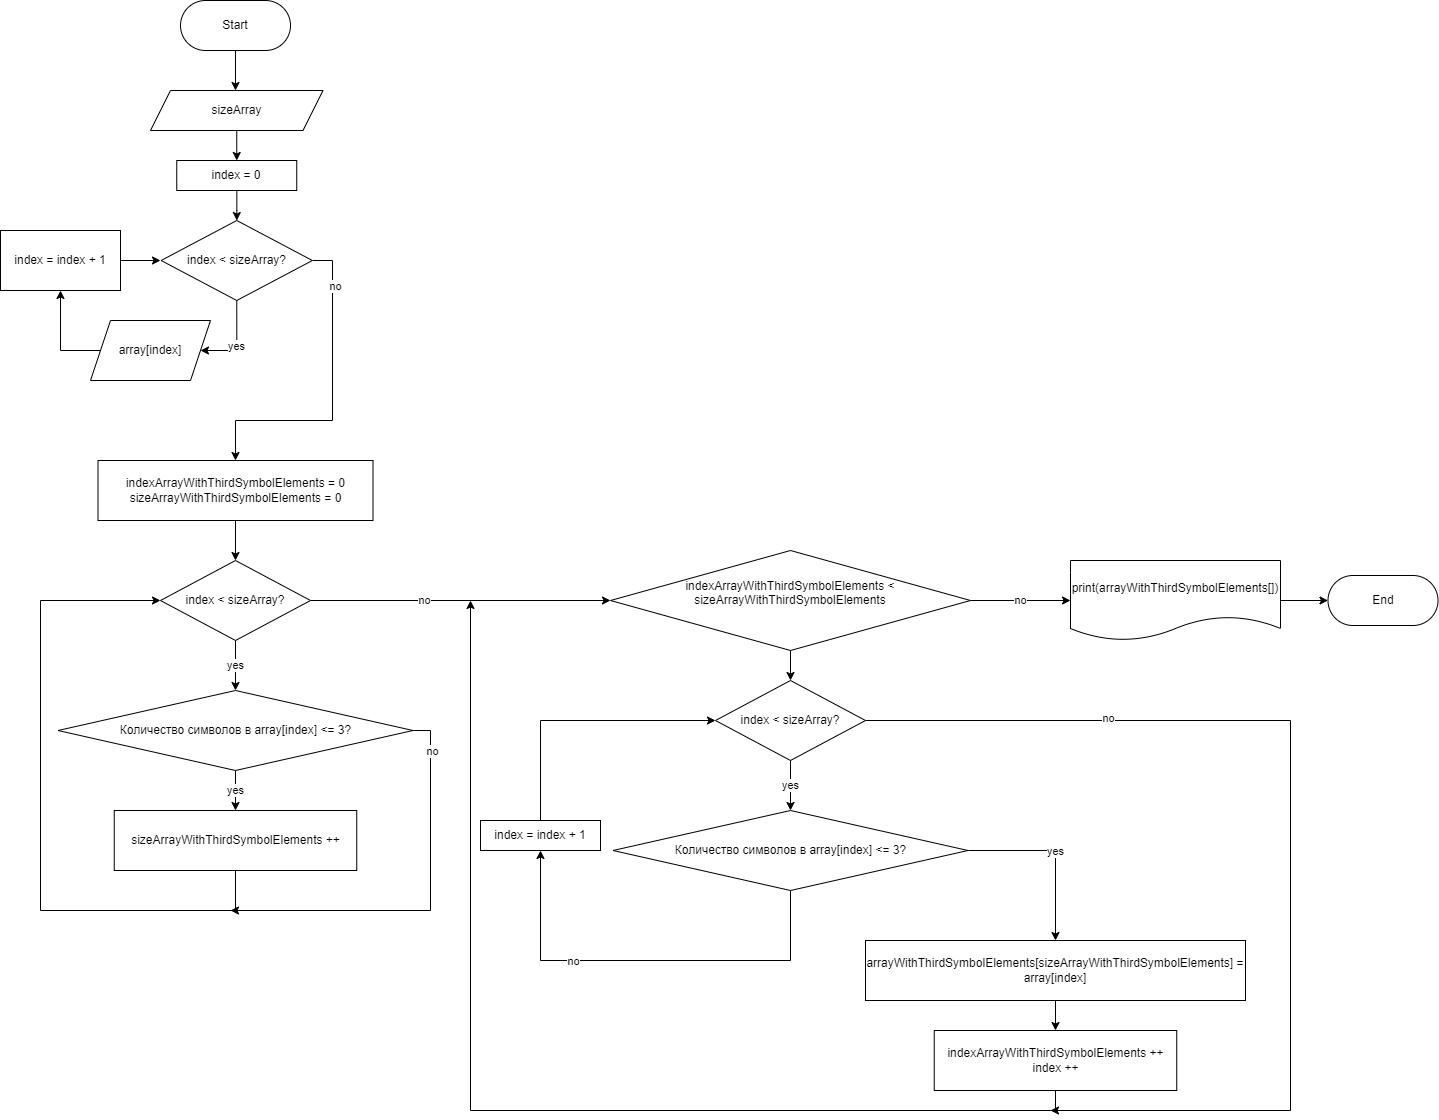

The diagram above was exported from draw.io. Its source (the exported page's mxGraphModel, read from the mxfile embedded in the PNG):
<mxGraphModel dx="2390" dy="1178" grid="1" gridSize="10" guides="1" tooltips="1" connect="1" arrows="1" fold="1" page="1" pageScale="1" pageWidth="827" pageHeight="1169" math="0" shadow="0">
  <root>
    <mxCell id="0" />
    <mxCell id="1" parent="0" />
    <mxCell id="6pAID30ePZirK2jZrJjK-1" style="edgeStyle=orthogonalEdgeStyle;rounded=0;orthogonalLoop=1;jettySize=auto;html=1;exitX=0.5;exitY=1;exitDx=0;exitDy=0;" parent="1" source="6pAID30ePZirK2jZrJjK-2" edge="1">
      <mxGeometry relative="1" as="geometry">
        <mxPoint x="285" y="110" as="targetPoint" />
      </mxGeometry>
    </mxCell>
    <mxCell id="6pAID30ePZirK2jZrJjK-2" value="Start" style="rounded=1;whiteSpace=wrap;html=1;arcSize=50;" parent="1" vertex="1">
      <mxGeometry x="230" y="20" width="110" height="50" as="geometry" />
    </mxCell>
    <mxCell id="6pAID30ePZirK2jZrJjK-4" style="edgeStyle=orthogonalEdgeStyle;rounded=0;orthogonalLoop=1;jettySize=auto;html=1;exitX=0.5;exitY=1;exitDx=0;exitDy=0;entryX=0.5;entryY=0;entryDx=0;entryDy=0;" parent="1" target="6pAID30ePZirK2jZrJjK-9" edge="1">
      <mxGeometry relative="1" as="geometry">
        <mxPoint x="285" y="540" as="sourcePoint" />
      </mxGeometry>
    </mxCell>
    <mxCell id="6pAID30ePZirK2jZrJjK-6" style="edgeStyle=orthogonalEdgeStyle;rounded=0;orthogonalLoop=1;jettySize=auto;html=1;exitX=1;exitY=0.5;exitDx=0;exitDy=0;entryX=0;entryY=0.5;entryDx=0;entryDy=0;" parent="1" source="6pAID30ePZirK2jZrJjK-9" target="ljzaQ6mf4BpmcUliFilc-16" edge="1">
      <mxGeometry relative="1" as="geometry" />
    </mxCell>
    <mxCell id="6pAID30ePZirK2jZrJjK-7" value="no" style="edgeLabel;html=1;align=center;verticalAlign=middle;resizable=0;points=[];" parent="6pAID30ePZirK2jZrJjK-6" vertex="1" connectable="0">
      <mxGeometry x="-0.2444" y="1" relative="1" as="geometry">
        <mxPoint as="offset" />
      </mxGeometry>
    </mxCell>
    <mxCell id="6pAID30ePZirK2jZrJjK-8" value="yes" style="edgeStyle=orthogonalEdgeStyle;rounded=0;orthogonalLoop=1;jettySize=auto;html=1;exitX=0.5;exitY=1;exitDx=0;exitDy=0;entryX=0.5;entryY=0;entryDx=0;entryDy=0;" parent="1" source="6pAID30ePZirK2jZrJjK-9" target="6pAID30ePZirK2jZrJjK-21" edge="1">
      <mxGeometry relative="1" as="geometry" />
    </mxCell>
    <mxCell id="6pAID30ePZirK2jZrJjK-9" value="index &amp;lt; sizeArray?" style="rhombus;whiteSpace=wrap;html=1;" parent="1" vertex="1">
      <mxGeometry x="210" y="580" width="150" height="80" as="geometry" />
    </mxCell>
    <mxCell id="6pAID30ePZirK2jZrJjK-10" style="edgeStyle=orthogonalEdgeStyle;rounded=0;orthogonalLoop=1;jettySize=auto;html=1;exitX=1;exitY=0.5;exitDx=0;exitDy=0;entryX=0;entryY=0.5;entryDx=0;entryDy=0;" parent="1" source="6pAID30ePZirK2jZrJjK-11" target="6pAID30ePZirK2jZrJjK-16" edge="1">
      <mxGeometry relative="1" as="geometry" />
    </mxCell>
    <mxCell id="6pAID30ePZirK2jZrJjK-11" value="print(arrayWithThirdSymbolElements[])" style="shape=document;whiteSpace=wrap;html=1;boundedLbl=1;" parent="1" vertex="1">
      <mxGeometry x="1120" y="580" width="210" height="80" as="geometry" />
    </mxCell>
    <mxCell id="6pAID30ePZirK2jZrJjK-13" value="sizeArrayWithThirdSymbolElements ++" style="rounded=0;whiteSpace=wrap;html=1;" parent="1" vertex="1">
      <mxGeometry x="163.75" y="830" width="242.5" height="60" as="geometry" />
    </mxCell>
    <mxCell id="6pAID30ePZirK2jZrJjK-14" style="edgeStyle=orthogonalEdgeStyle;rounded=0;orthogonalLoop=1;jettySize=auto;html=1;exitX=0.5;exitY=1;exitDx=0;exitDy=0;entryX=0;entryY=0.5;entryDx=0;entryDy=0;" parent="1" source="6pAID30ePZirK2jZrJjK-13" target="6pAID30ePZirK2jZrJjK-9" edge="1">
      <mxGeometry relative="1" as="geometry">
        <Array as="points">
          <mxPoint x="285" y="930" />
          <mxPoint x="90" y="930" />
          <mxPoint x="90" y="620" />
        </Array>
        <mxPoint x="225" y="1050" as="sourcePoint" />
      </mxGeometry>
    </mxCell>
    <mxCell id="6pAID30ePZirK2jZrJjK-16" value="End" style="rounded=1;whiteSpace=wrap;html=1;arcSize=50;" parent="1" vertex="1">
      <mxGeometry x="1377.5" y="595" width="110" height="50" as="geometry" />
    </mxCell>
    <mxCell id="ljzaQ6mf4BpmcUliFilc-7" style="edgeStyle=orthogonalEdgeStyle;rounded=0;orthogonalLoop=1;jettySize=auto;html=1;exitX=0.5;exitY=1;exitDx=0;exitDy=0;entryX=0.5;entryY=0;entryDx=0;entryDy=0;" edge="1" parent="1" source="6pAID30ePZirK2jZrJjK-17" target="ljzaQ6mf4BpmcUliFilc-3">
      <mxGeometry relative="1" as="geometry" />
    </mxCell>
    <mxCell id="6pAID30ePZirK2jZrJjK-17" value="sizeArray" style="shape=parallelogram;perimeter=parallelogramPerimeter;whiteSpace=wrap;html=1;fixedSize=1;" parent="1" vertex="1">
      <mxGeometry x="200" y="110" width="172.5" height="40" as="geometry" />
    </mxCell>
    <mxCell id="6pAID30ePZirK2jZrJjK-18" value="yes" style="edgeStyle=orthogonalEdgeStyle;rounded=0;orthogonalLoop=1;jettySize=auto;html=1;exitX=0.5;exitY=1;exitDx=0;exitDy=0;entryX=0.5;entryY=0;entryDx=0;entryDy=0;" parent="1" source="6pAID30ePZirK2jZrJjK-21" target="6pAID30ePZirK2jZrJjK-13" edge="1">
      <mxGeometry relative="1" as="geometry" />
    </mxCell>
    <mxCell id="6pAID30ePZirK2jZrJjK-26" style="edgeStyle=orthogonalEdgeStyle;rounded=0;orthogonalLoop=1;jettySize=auto;html=1;exitX=1;exitY=0.5;exitDx=0;exitDy=0;" parent="1" source="6pAID30ePZirK2jZrJjK-21" edge="1">
      <mxGeometry relative="1" as="geometry">
        <mxPoint x="280" y="930" as="targetPoint" />
        <Array as="points">
          <mxPoint x="480" y="750" />
          <mxPoint x="480" y="930" />
        </Array>
      </mxGeometry>
    </mxCell>
    <mxCell id="6pAID30ePZirK2jZrJjK-27" value="no" style="edgeLabel;html=1;align=center;verticalAlign=middle;resizable=0;points=[];" parent="6pAID30ePZirK2jZrJjK-26" vertex="1" connectable="0">
      <mxGeometry x="0.2198" y="1" relative="1" as="geometry">
        <mxPoint x="45" y="-161" as="offset" />
      </mxGeometry>
    </mxCell>
    <mxCell id="6pAID30ePZirK2jZrJjK-21" value="Количество символов в array[index] &amp;lt;= 3?" style="rhombus;whiteSpace=wrap;html=1;" parent="1" vertex="1">
      <mxGeometry x="107.5" y="710" width="355" height="80" as="geometry" />
    </mxCell>
    <mxCell id="6pAID30ePZirK2jZrJjK-24" style="edgeStyle=orthogonalEdgeStyle;rounded=0;orthogonalLoop=1;jettySize=auto;html=1;exitX=1;exitY=0.5;exitDx=0;exitDy=0;entryX=0.5;entryY=0;entryDx=0;entryDy=0;startArrow=none;" parent="1" source="ljzaQ6mf4BpmcUliFilc-2" edge="1">
      <mxGeometry relative="1" as="geometry">
        <mxPoint x="285" y="280" as="sourcePoint" />
        <mxPoint x="285" y="480" as="targetPoint" />
        <Array as="points">
          <mxPoint x="382" y="280" />
          <mxPoint x="382" y="440" />
          <mxPoint x="285" y="440" />
        </Array>
      </mxGeometry>
    </mxCell>
    <mxCell id="ljzaQ6mf4BpmcUliFilc-8" value="no" style="edgeLabel;html=1;align=center;verticalAlign=middle;resizable=0;points=[];" vertex="1" connectable="0" parent="6pAID30ePZirK2jZrJjK-24">
      <mxGeometry x="-0.7159" y="2" relative="1" as="geometry">
        <mxPoint as="offset" />
      </mxGeometry>
    </mxCell>
    <mxCell id="ljzaQ6mf4BpmcUliFilc-5" value="" style="edgeStyle=orthogonalEdgeStyle;rounded=0;orthogonalLoop=1;jettySize=auto;html=1;" edge="1" parent="1" source="ljzaQ6mf4BpmcUliFilc-3" target="ljzaQ6mf4BpmcUliFilc-2">
      <mxGeometry relative="1" as="geometry" />
    </mxCell>
    <mxCell id="ljzaQ6mf4BpmcUliFilc-3" value="index = 0" style="rounded=0;whiteSpace=wrap;html=1;" vertex="1" parent="1">
      <mxGeometry x="226.25" y="180" width="120" height="30" as="geometry" />
    </mxCell>
    <mxCell id="ljzaQ6mf4BpmcUliFilc-11" style="edgeStyle=orthogonalEdgeStyle;rounded=0;orthogonalLoop=1;jettySize=auto;html=1;exitX=0.5;exitY=1;exitDx=0;exitDy=0;entryX=1;entryY=0.5;entryDx=0;entryDy=0;" edge="1" parent="1" source="ljzaQ6mf4BpmcUliFilc-2" target="ljzaQ6mf4BpmcUliFilc-9">
      <mxGeometry relative="1" as="geometry">
        <Array as="points">
          <mxPoint x="286" y="370" />
        </Array>
      </mxGeometry>
    </mxCell>
    <mxCell id="ljzaQ6mf4BpmcUliFilc-14" value="yes" style="edgeLabel;html=1;align=center;verticalAlign=middle;resizable=0;points=[];" vertex="1" connectable="0" parent="ljzaQ6mf4BpmcUliFilc-11">
      <mxGeometry x="0.0428" y="-1" relative="1" as="geometry">
        <mxPoint as="offset" />
      </mxGeometry>
    </mxCell>
    <mxCell id="ljzaQ6mf4BpmcUliFilc-2" value="index &amp;lt; sizeArray?" style="rhombus;whiteSpace=wrap;html=1;" vertex="1" parent="1">
      <mxGeometry x="210.63" y="240" width="151.25" height="80" as="geometry" />
    </mxCell>
    <mxCell id="ljzaQ6mf4BpmcUliFilc-12" style="edgeStyle=orthogonalEdgeStyle;rounded=0;orthogonalLoop=1;jettySize=auto;html=1;exitX=0;exitY=0.5;exitDx=0;exitDy=0;entryX=0.5;entryY=1;entryDx=0;entryDy=0;" edge="1" parent="1" source="ljzaQ6mf4BpmcUliFilc-9" target="ljzaQ6mf4BpmcUliFilc-10">
      <mxGeometry relative="1" as="geometry">
        <Array as="points">
          <mxPoint x="110" y="370" />
        </Array>
      </mxGeometry>
    </mxCell>
    <mxCell id="ljzaQ6mf4BpmcUliFilc-9" value="array[index]" style="shape=parallelogram;perimeter=parallelogramPerimeter;whiteSpace=wrap;html=1;fixedSize=1;" vertex="1" parent="1">
      <mxGeometry x="140" y="340" width="120" height="60" as="geometry" />
    </mxCell>
    <mxCell id="ljzaQ6mf4BpmcUliFilc-13" style="edgeStyle=orthogonalEdgeStyle;rounded=0;orthogonalLoop=1;jettySize=auto;html=1;exitX=1;exitY=0.5;exitDx=0;exitDy=0;" edge="1" parent="1" source="ljzaQ6mf4BpmcUliFilc-10">
      <mxGeometry relative="1" as="geometry">
        <mxPoint x="210" y="280" as="targetPoint" />
      </mxGeometry>
    </mxCell>
    <mxCell id="ljzaQ6mf4BpmcUliFilc-10" value="index = index + 1" style="rounded=0;whiteSpace=wrap;html=1;" vertex="1" parent="1">
      <mxGeometry x="50" y="250" width="120" height="60" as="geometry" />
    </mxCell>
    <mxCell id="ljzaQ6mf4BpmcUliFilc-15" value="indexArrayWithThirdSymbolElements = 0&lt;br&gt;sizeArrayWithThirdSymbolElements = 0" style="rounded=0;whiteSpace=wrap;html=1;" vertex="1" parent="1">
      <mxGeometry x="147.5" y="480" width="275" height="60" as="geometry" />
    </mxCell>
    <mxCell id="ljzaQ6mf4BpmcUliFilc-17" value="no" style="edgeStyle=orthogonalEdgeStyle;rounded=0;orthogonalLoop=1;jettySize=auto;html=1;exitX=1;exitY=0.5;exitDx=0;exitDy=0;entryX=0;entryY=0.5;entryDx=0;entryDy=0;" edge="1" parent="1" source="ljzaQ6mf4BpmcUliFilc-16" target="6pAID30ePZirK2jZrJjK-11">
      <mxGeometry relative="1" as="geometry" />
    </mxCell>
    <mxCell id="ljzaQ6mf4BpmcUliFilc-27" style="edgeStyle=orthogonalEdgeStyle;rounded=0;orthogonalLoop=1;jettySize=auto;html=1;exitX=0.5;exitY=1;exitDx=0;exitDy=0;" edge="1" parent="1" source="ljzaQ6mf4BpmcUliFilc-16" target="ljzaQ6mf4BpmcUliFilc-20">
      <mxGeometry relative="1" as="geometry" />
    </mxCell>
    <mxCell id="ljzaQ6mf4BpmcUliFilc-16" value="indexArrayWithThirdSymbolElements &amp;lt; sizeArrayWithThirdSymbolElements&lt;br&gt;&amp;nbsp;" style="rhombus;whiteSpace=wrap;html=1;" vertex="1" parent="1">
      <mxGeometry x="660" y="570" width="360" height="100" as="geometry" />
    </mxCell>
    <mxCell id="ljzaQ6mf4BpmcUliFilc-19" value="yes" style="edgeStyle=orthogonalEdgeStyle;rounded=0;orthogonalLoop=1;jettySize=auto;html=1;exitX=0.5;exitY=1;exitDx=0;exitDy=0;entryX=0.5;entryY=0;entryDx=0;entryDy=0;" edge="1" parent="1" source="ljzaQ6mf4BpmcUliFilc-20" target="ljzaQ6mf4BpmcUliFilc-26">
      <mxGeometry relative="1" as="geometry" />
    </mxCell>
    <mxCell id="ljzaQ6mf4BpmcUliFilc-33" style="edgeStyle=orthogonalEdgeStyle;rounded=0;orthogonalLoop=1;jettySize=auto;html=1;exitX=1;exitY=0.5;exitDx=0;exitDy=0;" edge="1" parent="1" source="ljzaQ6mf4BpmcUliFilc-20">
      <mxGeometry relative="1" as="geometry">
        <mxPoint x="1100" y="1130" as="targetPoint" />
        <Array as="points">
          <mxPoint x="1340" y="740" />
          <mxPoint x="1340" y="1130" />
        </Array>
      </mxGeometry>
    </mxCell>
    <mxCell id="ljzaQ6mf4BpmcUliFilc-34" value="no" style="edgeLabel;html=1;align=center;verticalAlign=middle;resizable=0;points=[];" vertex="1" connectable="0" parent="ljzaQ6mf4BpmcUliFilc-33">
      <mxGeometry x="-0.5407" y="3" relative="1" as="geometry">
        <mxPoint as="offset" />
      </mxGeometry>
    </mxCell>
    <mxCell id="ljzaQ6mf4BpmcUliFilc-20" value="index &amp;lt; sizeArray?" style="rhombus;whiteSpace=wrap;html=1;" vertex="1" parent="1">
      <mxGeometry x="765" y="700" width="150" height="80" as="geometry" />
    </mxCell>
    <mxCell id="ljzaQ6mf4BpmcUliFilc-31" style="edgeStyle=orthogonalEdgeStyle;rounded=0;orthogonalLoop=1;jettySize=auto;html=1;exitX=0.5;exitY=1;exitDx=0;exitDy=0;entryX=0.5;entryY=0;entryDx=0;entryDy=0;" edge="1" parent="1" source="ljzaQ6mf4BpmcUliFilc-21" target="ljzaQ6mf4BpmcUliFilc-30">
      <mxGeometry relative="1" as="geometry" />
    </mxCell>
    <mxCell id="ljzaQ6mf4BpmcUliFilc-21" value="arrayWithThirdSymbolElements[sizeArrayWithThirdSymbolElements] = array[index]" style="rounded=0;whiteSpace=wrap;html=1;" vertex="1" parent="1">
      <mxGeometry x="915" y="960" width="380" height="60" as="geometry" />
    </mxCell>
    <mxCell id="ljzaQ6mf4BpmcUliFilc-23" value="yes" style="edgeStyle=orthogonalEdgeStyle;rounded=0;orthogonalLoop=1;jettySize=auto;html=1;exitX=1;exitY=0.5;exitDx=0;exitDy=0;entryX=0.5;entryY=0;entryDx=0;entryDy=0;" edge="1" parent="1" source="ljzaQ6mf4BpmcUliFilc-26" target="ljzaQ6mf4BpmcUliFilc-21">
      <mxGeometry relative="1" as="geometry" />
    </mxCell>
    <mxCell id="ljzaQ6mf4BpmcUliFilc-24" style="edgeStyle=orthogonalEdgeStyle;rounded=0;orthogonalLoop=1;jettySize=auto;html=1;exitX=0.5;exitY=1;exitDx=0;exitDy=0;entryX=0.5;entryY=1;entryDx=0;entryDy=0;" edge="1" parent="1" source="ljzaQ6mf4BpmcUliFilc-26" target="ljzaQ6mf4BpmcUliFilc-28">
      <mxGeometry relative="1" as="geometry">
        <mxPoint x="835" y="1050" as="targetPoint" />
        <Array as="points">
          <mxPoint x="840" y="980" />
          <mxPoint x="590" y="980" />
        </Array>
      </mxGeometry>
    </mxCell>
    <mxCell id="ljzaQ6mf4BpmcUliFilc-25" value="no" style="edgeLabel;html=1;align=center;verticalAlign=middle;resizable=0;points=[];" vertex="1" connectable="0" parent="ljzaQ6mf4BpmcUliFilc-24">
      <mxGeometry x="0.2198" y="1" relative="1" as="geometry">
        <mxPoint x="-26" y="-1" as="offset" />
      </mxGeometry>
    </mxCell>
    <mxCell id="ljzaQ6mf4BpmcUliFilc-26" value="Количество символов в array[index] &amp;lt;= 3?" style="rhombus;whiteSpace=wrap;html=1;" vertex="1" parent="1">
      <mxGeometry x="662.5" y="830" width="355" height="80" as="geometry" />
    </mxCell>
    <mxCell id="ljzaQ6mf4BpmcUliFilc-29" style="edgeStyle=orthogonalEdgeStyle;rounded=0;orthogonalLoop=1;jettySize=auto;html=1;exitX=0.5;exitY=0;exitDx=0;exitDy=0;entryX=0;entryY=0.5;entryDx=0;entryDy=0;" edge="1" parent="1" source="ljzaQ6mf4BpmcUliFilc-28" target="ljzaQ6mf4BpmcUliFilc-20">
      <mxGeometry relative="1" as="geometry" />
    </mxCell>
    <mxCell id="ljzaQ6mf4BpmcUliFilc-28" value="index = index + 1" style="rounded=0;whiteSpace=wrap;html=1;" vertex="1" parent="1">
      <mxGeometry x="530" y="840" width="120" height="30" as="geometry" />
    </mxCell>
    <mxCell id="ljzaQ6mf4BpmcUliFilc-32" style="edgeStyle=orthogonalEdgeStyle;rounded=0;orthogonalLoop=1;jettySize=auto;html=1;exitX=0.5;exitY=1;exitDx=0;exitDy=0;" edge="1" parent="1" source="ljzaQ6mf4BpmcUliFilc-30">
      <mxGeometry relative="1" as="geometry">
        <mxPoint x="520" y="620" as="targetPoint" />
        <Array as="points">
          <mxPoint x="1105" y="1130" />
          <mxPoint x="520" y="1130" />
        </Array>
      </mxGeometry>
    </mxCell>
    <mxCell id="ljzaQ6mf4BpmcUliFilc-30" value="indexArrayWithThirdSymbolElements&amp;nbsp;++&lt;br&gt;index ++" style="rounded=0;whiteSpace=wrap;html=1;" vertex="1" parent="1">
      <mxGeometry x="983.75" y="1050" width="242.5" height="60" as="geometry" />
    </mxCell>
  </root>
</mxGraphModel>